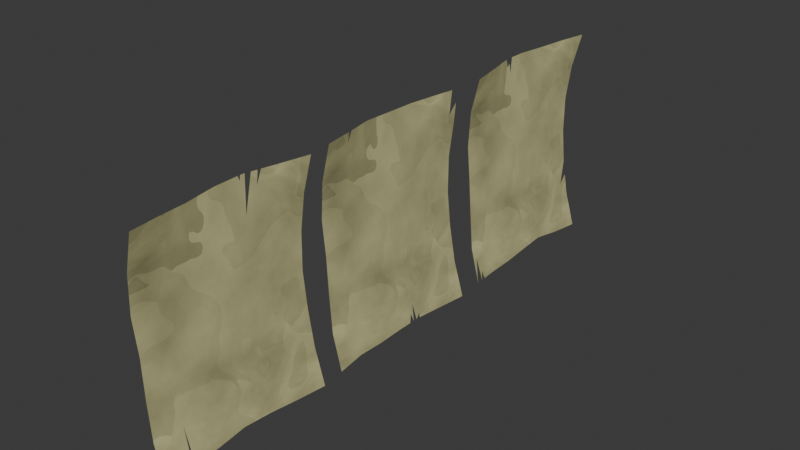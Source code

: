 # Source: Bird_Poster.blend  (saved by Blender 4.2.66; exported with 4.5.12 LTS)
import bpy
from mathutils import Matrix  # noqa: F401  (used for matrix-valued properties, if any)

bpy.ops.wm.read_factory_settings(use_empty=True)
scene = bpy.context.scene
scene.name = 'Scene'

# ---- images (referenced by path relative to the original .blend; pixels are not part of the script)
import os
ASSET_DIR = os.environ.get("B2B_ASSET_DIR", "")  # directory of the original .blend (textures are referenced by path, not embedded)
HERE = os.path.dirname(os.path.abspath(__file__))  # packed textures are extracted next to this script under _unpacked/

def load_image(name, relpath, width, height, colorspace="sRGB"):
    """Load a texture the original file referenced (path relative to the .blend, or extracted next to this script)."""
    p = next((c for c in (os.path.join(HERE, relpath), os.path.join(ASSET_DIR, relpath)) if relpath and os.path.exists(c)), "")
    if p:
        img = bpy.data.images.load(p, check_existing=True)
        img.name = name
    else:  # same state as the original file: an image datablock whose file is absent (Cycles renders it pink)
        img = bpy.data.images.new(name, width, height)
        img.source = "FILE"
        img.filepath = "//" + (relpath or name)
    img.colorspace_settings.name = colorspace
    return img
img_render_1k_001 = load_image('Render 1k.001', 'PostersSingle_Normal_1k.jpg', 1024, 1024, 'sRGB')

# ---- materials (node trees are filled in below, after node groups)
mat_stylized_paper = bpy.data.materials.new('Stylized Paper')
mat_stylized_paper.alpha_threshold = 0.0
mat_stylized_paper.use_transparent_shadow = False
mat_stylized_paper.roughness = 0.5
mat_stylized_paper.line_color = (0.0, 0.0, 0.0, 1.0)

# ---- material node trees
mat_stylized_paper.use_nodes = True; mat_stylized_paper.node_tree.nodes.clear()
_N = mat_stylized_paper.node_tree.nodes; _L = mat_stylized_paper.node_tree.links
n0 = _N.new('ShaderNodeOutputMaterial'); n0.name = 'Material Output'; n0.location = (300, 300)
n1 = _N.new('ShaderNodeBsdfPrincipled'); n1.name = 'Principled BSDF'; n1.location = (10, 300)
n1.inputs[2].default_value = 1.0
n1.inputs[3].default_value = 1.45
n2 = _N.new('ShaderNodeValToRGB'); n2.name = 'Color Ramp'; n2.location = (-294, 331)
while len(n2.color_ramp.elements) > 1: n2.color_ramp.elements.remove(n2.color_ramp.elements[-1])
n2.color_ramp.elements[0].position = 0.0; n2.color_ramp.elements[0].color = (0.0, 0.0, 0.0, 1.0)
_e = n2.color_ramp.elements.new(1.0); _e.color = (1.0, 0.9541, 0.4677, 1.0)
n3 = _N.new('ShaderNodeTexNoise'); n3.name = 'Noise Texture'; n3.location = (-487, 365)
n3.inputs[2].default_value = 2.0
n3.inputs[3].default_value = 15.0
n4 = _N.new('ShaderNodeMapping'); n4.name = 'Mapping'; n4.location = (-665, 369)
n5 = _N.new('ShaderNodeTexCoord'); n5.name = 'Texture Coordinate'; n5.location = (-845, 369)
n6 = _N.new('ShaderNodeTexVoronoi'); n6.name = 'Voronoi Texture'; n6.location = (-223, -15)
n6.inputs[2].default_value = 7.0
n7 = _N.new('ShaderNodeMix'); n7.name = 'Mix'; n7.location = (-404, -128)
n7.data_type = 'RGBA'
n7.blend_type = 'LINEAR_LIGHT'
n8 = _N.new('ShaderNodeNewGeometry'); n8.name = 'Geometry'; n8.location = (-626, -63)
n9 = _N.new('ShaderNodeTexNoise'); n9.name = 'Noise Texture.001'; n9.location = (-635, -340)
n10 = _N.new('ShaderNodeMapping'); n10.name = 'Mapping.001'; n10.location = (-815, -380)
n11 = _N.new('ShaderNodeTexCoord'); n11.name = 'Texture Coordinate.001'; n11.location = (-995, -380)
n12 = _N.new('ShaderNodeTexImage'); n12.name = 'Image Texture'; n12.location = (81, -126)
n12.image = img_render_1k_001
_L.new(n1.outputs[0], n0.inputs[0])
_L.new(n2.outputs[0], n1.inputs[0])
_L.new(n3.outputs[0], n2.inputs[0])
_L.new(n4.outputs[0], n3.inputs[0])
_L.new(n6.outputs[2], n1.inputs[5])
_L.new(n7.outputs[2], n6.inputs[0])
_L.new(n8.outputs[1], n7.inputs[6])
_L.new(n9.outputs[0], n7.inputs[7])
_L.new(n10.outputs[0], n9.inputs[0])
_L.new(n5.outputs[0], n4.inputs[0])
_L.new(n11.outputs[3], n10.inputs[0])
n0.is_active_output = True

# ---- world
world_world = bpy.data.worlds.new('World'); scene.world = world_world
world_world.use_nodes = True; world_world.node_tree.nodes.clear()
_N = world_world.node_tree.nodes; _L = world_world.node_tree.links
n0 = _N.new('ShaderNodeOutputWorld'); n0.name = 'World Output'; n0.location = (300, 300)
n1 = _N.new('ShaderNodeBackground'); n1.name = 'Background'; n1.location = (10, 300)
n1.inputs[0].default_value = (0.05088, 0.05088, 0.05088, 1.0)
_L.new(n1.outputs[0], n0.inputs[0])
n0.is_active_output = True
world_world.color = (0.05088, 0.05088, 0.05088)
world_world.sun_shadow_jitter_overblur = 0.0

# ---- meshes
me_plane = bpy.data.meshes.new('Plane')
me_plane.from_pydata([(-0.25, -0.2, 0.02622), (0.25, -0.2, 0.04173), (-0.25, 0.2, 0.03406), (0.25, 0.2, 0.04812), (-0.25, 0.1333, 0.01924), (-0.25, 0.06667, 0.00291), (-0.248, 0.0, -5.678e-08), (-0.2422, -0.06667, 0.002711), (-0.2481, -0.1333, 0.0163), (-0.1667, -0.2, 0.00601), (-0.08333, -0.1996, 0.0005339), (7.72e-09, -0.1943, 0.003567), (0.08333, -0.1996, 0.0135), (0.1667, -0.2, 0.02055), (0.25, -0.1333, 0.03594), (0.2483, -0.06667, 0.03392), (0.2432, 0.0, 0.03019), (0.2482, 0.06667, 0.03088), (0.25, 0.1333, 0.03959), (0.1667, 0.2, 0.02344), (0.08333, 0.1997, 0.009016), (-7.209e-09, 0.196, 0.003201), (-0.08333, 0.1997, 0.0009554), (-0.1667, 0.2, 0.01228), (-0.1667, -0.1333, 0.001935), (-0.1661, -0.06667, -3.779e-08), (-0.1667, 0.0, -3.775e-08), (-0.1667, 0.06667, -3.775e-08), (-0.1667, 0.1333, 0.003443), (-0.08333, -0.1333, 0.0002106), (-0.08333, -0.06667, 0.0002106), (-0.08333, 0.0, 0.0002106), (-0.08333, 0.06667, 0.0002106), (-0.08333, 0.1333, 0.0002106), (5.209e-09, -0.1319, 0.003201), (2.725e-09, -0.06667, 0.003201), (2.417e-10, 0.0, 0.003201), (-2.242e-09, 0.06667, 0.003201), (-4.725e-09, 0.1323, 0.003201), (0.08333, -0.1333, 0.009769), (0.08333, -0.06667, 0.008462), (0.08333, 0.0, 0.008462), (0.08333, 0.06667, 0.008462), (0.08333, 0.1333, 0.009019), (0.1667, -0.1333, 0.02004), (0.1667, -0.06667, 0.01631), (0.1662, 0.0, 0.015), (0.1667, 0.06667, 0.01701), (0.1667, 0.1333, 0.02274), (-0.25, 0.0787, 0.005858), (-0.25, 0.09848, 0.0107), (-0.25, 0.0917, 0.009042), (-0.2187, 0.09223, 0.004588), (-0.25, 0.05646, 0.002465), (-0.25, 0.05062, 0.00221), (-0.2393, 0.05493, 0.002025), (0.25, -0.127, 0.03575), (0.25, -0.113, 0.03532), (0.25, -0.1076, 0.03516), (0.2404, -0.1132, 0.0333)], [], [(48, 18, 3, 19), (4, 28, 23, 2), (28, 33, 22, 23), (33, 38, 21, 22), (38, 43, 20, 21), (43, 48, 19, 20), (0, 9, 24, 8), (8, 24, 25, 7), (7, 25, 26, 6), (6, 26, 27, 55, 54), (9, 10, 29, 24), (24, 29, 30, 25), (25, 30, 31, 26), (26, 31, 32, 27), (27, 32, 33, 28), (10, 11, 34, 29), (29, 34, 35, 30), (30, 35, 36, 31), (31, 36, 37, 32), (32, 37, 38, 33), (11, 12, 39, 34), (34, 39, 40, 35), (35, 40, 41, 36), (36, 41, 42, 37), (37, 42, 43, 38), (12, 13, 44, 39), (39, 44, 45, 40), (40, 45, 46, 41), (41, 46, 47, 42), (42, 47, 48, 43), (13, 1, 14, 44), (45, 15, 16, 46), (46, 16, 17, 47), (47, 17, 18, 48), (49, 27, 52, 51), (55, 27, 5, 53), (52, 27, 28, 4, 50), (56, 57, 59, 44), (44, 59, 58, 15, 45)])
me_plane.polygons.foreach_set('use_smooth', [True] * 39)
_uv = me_plane.uv_layers.new(name='UVMap')
_uv.uv.foreach_set('vector', [0.6641, 0.1695, 0.6643, 0.002547, 0.7968, 0.00178, 0.7965, 0.1694, 0.6642, 0.9967, 0.6639, 0.8327, 0.7965, 0.832, 0.7968, 0.9953, 0.6639, 0.8327, 0.6639, 0.6677, 0.7957, 0.6676, 0.7965, 0.832, 0.6639, 0.6677, 0.6618, 0.502, 0.7884, 0.502, 0.7957, 0.6676, 0.6618, 0.502, 0.6639, 0.3361, 0.7958, 0.3361, 0.7884, 0.502, 0.6639, 0.3361, 0.6641, 0.1695, 0.7965, 0.1694, 0.7958, 0.3361, 0.002089, 0.996, 0.00178, 0.8324, 0.1342, 0.8328, 0.1344, 0.9932, 0.1344, 0.9932, 0.1342, 0.8328, 0.2666, 0.8319, 0.2666, 0.9827, 0.2666, 0.9827, 0.2666, 0.8319, 0.399, 0.833, 0.399, 0.9944, 0.399, 0.9944, 0.399, 0.833, 0.5315, 0.833, 0.5082, 0.9771, 0.4996, 0.9982, 0.00178, 0.8324, 0.002503, 0.6676, 0.1341, 0.6676, 0.1342, 0.8328, 0.1342, 0.8328, 0.1341, 0.6676, 0.2665, 0.6676, 0.2666, 0.8319, 0.2666, 0.8319, 0.2665, 0.6676, 0.399, 0.6676, 0.399, 0.833, 0.399, 0.833, 0.399, 0.6676, 0.5314, 0.6677, 0.5315, 0.833, 0.5315, 0.833, 0.5314, 0.6677, 0.6639, 0.6677, 0.6639, 0.8327, 0.002503, 0.6676, 0.01295, 0.5019, 0.137, 0.502, 0.1341, 0.6676, 0.1341, 0.6676, 0.137, 0.502, 0.2666, 0.502, 0.2665, 0.6676, 0.2665, 0.6676, 0.2666, 0.502, 0.399, 0.502, 0.399, 0.6676, 0.399, 0.6676, 0.399, 0.502, 0.5314, 0.502, 0.5314, 0.6677, 0.5314, 0.6677, 0.5314, 0.502, 0.6618, 0.502, 0.6639, 0.6677, 0.01295, 0.5019, 0.002567, 0.3356, 0.1342, 0.336, 0.137, 0.502, 0.137, 0.502, 0.1342, 0.336, 0.2666, 0.3361, 0.2666, 0.502, 0.2666, 0.502, 0.2666, 0.3361, 0.399, 0.3361, 0.399, 0.502, 0.399, 0.502, 0.399, 0.3361, 0.5315, 0.3361, 0.5314, 0.502, 0.5314, 0.502, 0.5315, 0.3361, 0.6639, 0.3361, 0.6618, 0.502, 0.002567, 0.3356, 0.001851, 0.1696, 0.1343, 0.1697, 0.1342, 0.336, 0.1342, 0.336, 0.1343, 0.1697, 0.2667, 0.17, 0.2666, 0.3361, 0.2666, 0.3361, 0.2667, 0.17, 0.3991, 0.171, 0.399, 0.3361, 0.399, 0.3361, 0.3991, 0.171, 0.5316, 0.17, 0.5315, 0.3361, 0.5315, 0.3361, 0.5316, 0.17, 0.6641, 0.1695, 0.6639, 0.3361, 0.001851, 0.1696, 0.002108, 0.002268, 0.1345, 0.002815, 0.1343, 0.1697, 0.2667, 0.17, 0.2669, 0.006477, 0.3993, 0.01679, 0.3991, 0.171, 0.3991, 0.171, 0.3993, 0.01679, 0.5317, 0.006807, 0.5316, 0.17, 0.5316, 0.17, 0.5317, 0.006807, 0.6643, 0.002547, 0.6641, 0.1695, 0.5555, 0.9979, 0.5315, 0.833, 0.5823, 0.9359, 0.5813, 0.9976, 0.5082, 0.9771, 0.5315, 0.833, 0.5315, 0.9982, 0.5112, 0.9982, 0.5823, 0.9359, 0.5315, 0.833, 0.6639, 0.8327, 0.6642, 0.9967, 0.5948, 0.9975, 0.147, 0.002834, 0.1749, 0.002877, 0.1744, 0.02213, 0.1343, 0.1697, 0.1343, 0.1697, 0.1744, 0.02213, 0.1856, 0.002893, 0.2669, 0.006477, 0.2667, 0.17])
me_plane.materials.append(mat_stylized_paper)
me_plane.update()
me_plane_001 = bpy.data.meshes.new('Plane.001')
me_plane_001.from_pydata([(-0.25, -0.2, 0.02622), (0.2486, -0.2, 0.04173), (0.25, 0.2, 0.04812), (-0.249, 0.1333, 0.01924), (-0.2456, 0.06667, 0.00291), (-0.2456, 0.0, -5.695e-08), (-0.2489, -0.06667, 0.002711), (-0.25, -0.1333, 0.0163), (-0.1667, -0.2, 0.00601), (-0.08333, -0.1996, 0.0005339), (7.72e-09, -0.1943, 0.003567), (0.08333, -0.1996, 0.0135), (0.1667, -0.2, 0.02055), (0.2445, -0.1333, 0.03594), (0.2486, -0.06667, 0.03392), (0.25, 0.0, 0.03019), (0.25, 0.06667, 0.03088), (0.25, 0.1333, 0.03959), (0.1667, 0.2, 0.02344), (0.08333, 0.1997, 0.009016), (-7.209e-09, 0.196, 0.003201), (-0.08333, 0.1997, 0.0009554), (-0.1667, 0.2, 0.01228), (-0.1667, -0.1333, 0.001935), (-0.1667, -0.06667, -3.775e-08), (-0.1663, 0.0, -3.777e-08), (-0.1663, 0.06667, -3.777e-08), (-0.1667, 0.1333, 0.003443), (-0.08333, -0.1333, 0.0002106), (-0.08333, -0.06667, 0.0002106), (-0.08333, 0.0, 0.0002106), (-0.08333, 0.06667, 0.0002106), (-0.08333, 0.1333, 0.0002106), (5.209e-09, -0.1319, 0.003201), (2.725e-09, -0.06667, 0.003201), (2.417e-10, 0.0, 0.003201), (-2.242e-09, 0.06667, 0.003201), (-4.725e-09, 0.1323, 0.003201), (0.08333, -0.1333, 0.009769), (0.08333, -0.06667, 0.008462), (0.08333, 0.0, 0.008462), (0.08333, 0.06667, 0.008462), (0.08333, 0.1333, 0.009019), (0.1663, -0.1333, 0.02004), (0.1667, -0.06667, 0.01631), (0.1667, 0.0, 0.015), (0.1667, 0.06667, 0.01701), (0.1667, 0.1333, 0.02274), (-0.25, 0.1711, 0.02763), (-0.1883, 0.1812, 0.01388), (-0.216, 0.191, 0.02317), (-0.25, -0.1251, 0.01463), (-0.2267, -0.1333, 0.01229), (0.25, 0.03402, 0.03054), (0.25, 0.04662, 0.03067), (0.25, 0.05595, 0.03077), (0.2395, 0.06667, 0.02913), (0.231, 0.04047, 0.02714), (0.209, 0.04916, 0.02354)], [], [(47, 17, 2, 18), (3, 27, 49, 48), (27, 32, 21, 22), (32, 37, 20, 21), (37, 42, 19, 20), (42, 47, 18, 19), (0, 8, 23, 52, 7), (6, 24, 25, 5), (8, 9, 28, 23), (23, 28, 29, 24), (24, 29, 30, 25), (25, 30, 31, 26), (26, 31, 32, 27), (9, 10, 33, 28), (28, 33, 34, 29), (29, 34, 35, 30), (30, 35, 36, 31), (31, 36, 37, 32), (10, 11, 38, 33), (33, 38, 39, 34), (34, 39, 40, 35), (35, 40, 41, 36), (36, 41, 42, 37), (11, 12, 43, 38), (38, 43, 44, 39), (39, 44, 45, 40), (40, 45, 46, 41), (41, 46, 47, 42), (12, 1, 13, 43), (44, 14, 15, 45), (45, 15, 53, 57), (46, 56, 16, 17, 47), (26, 4, 5, 25), (13, 14, 44, 43), (26, 27, 3, 4), (51, 52, 23, 24), (57, 54, 58, 45), (58, 55, 56, 46), (46, 45, 58), (49, 27, 22), (22, 50, 49), (24, 6, 51)])
me_plane_001.polygons.foreach_set('use_smooth', [True] * 42)
_uv = me_plane_001.uv_layers.new(name='UVMap')
_uv.uv.foreach_set('vector', [0.6648, 0.1695, 0.6651, 0.002488, 0.7978, 0.001781, 0.7974, 0.1694, 0.6651, 0.9958, 0.6647, 0.8335, 0.7602, 0.8756, 0.7403, 0.9971, 0.6647, 0.8335, 0.6646, 0.6682, 0.7966, 0.6681, 0.7975, 0.8328, 0.6646, 0.6682, 0.6625, 0.5023, 0.7892, 0.5023, 0.7966, 0.6681, 0.6625, 0.5023, 0.6646, 0.3362, 0.7966, 0.3362, 0.7892, 0.5023, 0.6646, 0.3362, 0.6648, 0.1695, 0.7974, 0.1694, 0.7966, 0.3362, 0.002267, 0.9973, 0.001781, 0.8333, 0.1343, 0.8337, 0.1346, 0.9522, 0.1347, 0.9981, 0.267, 0.997, 0.2668, 0.8338, 0.3994, 0.8332, 0.3995, 0.9907, 0.001781, 0.8333, 0.002426, 0.6682, 0.1342, 0.6682, 0.1343, 0.8337, 0.1343, 0.8337, 0.1342, 0.6682, 0.2668, 0.6682, 0.2668, 0.8338, 0.2668, 0.8338, 0.2668, 0.6682, 0.3994, 0.6682, 0.3994, 0.8332, 0.3994, 0.8332, 0.3994, 0.6682, 0.532, 0.6682, 0.532, 0.8332, 0.532, 0.8332, 0.532, 0.6682, 0.6646, 0.6682, 0.6647, 0.8335, 0.002426, 0.6682, 0.01287, 0.5023, 0.1371, 0.5023, 0.1342, 0.6682, 0.1342, 0.6682, 0.1371, 0.5023, 0.2668, 0.5023, 0.2668, 0.6682, 0.2668, 0.6682, 0.2668, 0.5023, 0.3994, 0.5023, 0.3994, 0.6682, 0.3994, 0.6682, 0.3994, 0.5023, 0.532, 0.5023, 0.532, 0.6682, 0.532, 0.6682, 0.532, 0.5023, 0.6625, 0.5023, 0.6646, 0.6682, 0.01287, 0.5023, 0.002493, 0.3359, 0.1342, 0.3362, 0.1371, 0.5023, 0.1371, 0.5023, 0.1342, 0.3362, 0.2668, 0.3363, 0.2668, 0.5023, 0.2668, 0.5023, 0.2668, 0.3363, 0.3994, 0.3363, 0.3994, 0.5023, 0.3994, 0.5023, 0.3994, 0.3363, 0.532, 0.3363, 0.532, 0.5023, 0.532, 0.5023, 0.532, 0.3363, 0.6646, 0.3362, 0.6625, 0.5023, 0.002493, 0.3359, 0.001781, 0.1697, 0.1344, 0.1704, 0.1342, 0.3362, 0.1342, 0.3362, 0.1344, 0.1704, 0.2669, 0.17, 0.2668, 0.3363, 0.2668, 0.3363, 0.2669, 0.17, 0.3995, 0.1701, 0.3994, 0.3363, 0.3994, 0.3363, 0.3995, 0.1701, 0.5321, 0.17, 0.532, 0.3363, 0.532, 0.3363, 0.5321, 0.17, 0.6648, 0.1695, 0.6646, 0.3362, 0.001781, 0.1697, 0.00214, 0.00513, 0.1346, 0.01376, 0.1344, 0.1704, 0.2669, 0.17, 0.2672, 0.0058, 0.3997, 0.00327, 0.3995, 0.1701, 0.3995, 0.1701, 0.3997, 0.00327, 0.4674, 0.003239, 0.4801, 0.0413, 0.5321, 0.17, 0.5323, 0.02425, 0.5323, 0.003209, 0.6651, 0.002488, 0.6648, 0.1695, 0.532, 0.8332, 0.5322, 0.9905, 0.3995, 0.9907, 0.3994, 0.8332, 0.1346, 0.01376, 0.2672, 0.0058, 0.2669, 0.17, 0.1344, 0.1704, 0.532, 0.8332, 0.6647, 0.8335, 0.6651, 0.9958, 0.5322, 0.9905, 0.1509, 0.9982, 0.1346, 0.9522, 0.1343, 0.8337, 0.2668, 0.8338, 0.4801, 0.0413, 0.4924, 0.003228, 0.4974, 0.0852, 0.3995, 0.1701, 0.4974, 0.0852, 0.511, 0.003219, 0.5323, 0.02425, 0.5321, 0.17, 0.5321, 0.17, 0.3995, 0.1701, 0.4974, 0.0852, 0.7602, 0.8756, 0.6647, 0.8335, 0.7975, 0.8328, 0.7975, 0.8328, 0.7798, 0.9299, 0.7602, 0.8756, 0.2668, 0.8338, 0.267, 0.997, 0.1509, 0.9982])
me_plane_001.materials.append(mat_stylized_paper)
me_plane_001.update()
me_plane_002 = bpy.data.meshes.new('Plane.002')
me_plane_002.from_pydata([(-0.246, -0.2, 0.02622), (0.25, -0.2, 0.04173), (-0.25, 0.2, 0.03406), (0.25, 0.2, 0.04812), (-0.2488, 0.1333, 0.01924), (-0.2448, 0.06667, 0.00291), (-0.2487, 0.0, -5.672e-08), (-0.25, -0.06667, 0.002711), (-0.249, -0.1333, 0.0163), (-0.1664, -0.2, 0.00601), (-0.08333, -0.1996, 0.0005339), (7.72e-09, -0.1943, 0.003567), (0.08333, -0.1996, 0.0135), (0.1667, -0.2, 0.02055), (0.25, -0.1333, 0.03594), (0.25, -0.06667, 0.03392), (0.2476, 0.0, 0.03019), (0.2408, 0.06667, 0.03088), (0.2477, 0.1333, 0.03959), (0.1667, 0.2, 0.02344), (0.08333, 0.1997, 0.009016), (-7.209e-09, 0.196, 0.003201), (-0.08333, 0.1997, 0.0009554), (-0.1667, 0.2, 0.01228), (-0.1667, -0.1333, 0.001935), (-0.1667, -0.06667, -3.775e-08), (-0.1667, 0.0, -3.775e-08), (-0.1663, 0.06667, -3.778e-08), (-0.1667, 0.1333, 0.003443), (-0.08333, -0.1333, 0.0002106), (-0.08333, -0.06667, 0.0002106), (-0.08333, 0.0, 0.0002106), (-0.08333, 0.06667, 0.0002106), (-0.08333, 0.1333, 0.0002106), (5.209e-09, -0.1319, 0.003201), (2.725e-09, -0.06667, 0.003201), (2.417e-10, 0.0, 0.003201), (-2.242e-09, 0.06667, 0.003201), (-4.725e-09, 0.1323, 0.003201), (0.08333, -0.1333, 0.009769), (0.08333, -0.06667, 0.008462), (0.08333, 0.0, 0.008462), (0.08333, 0.06667, 0.008462), (0.08333, 0.1333, 0.009019), (0.1667, -0.1333, 0.02004), (0.1667, -0.06667, 0.01631), (0.1667, 0.0, 0.015), (0.1661, 0.06667, 0.01701), (0.1667, 0.1333, 0.02274), (-0.25, -0.04464, 0.001815), (-0.2303, -0.06006, 0.002071), (-0.2369, -0.0534, 0.002171), (-0.2122, -0.04766, 0.00148), (0.25, -0.1826, 0.04022), (0.25, -0.1708, 0.03919), (0.1926, -0.188, 0.0261), (0.231, -0.1759, 0.03481), (0.1191, 0.1998, 0.01522), (0.1374, 0.1761, 0.01836)], [], [(48, 18, 3, 19), (4, 28, 23, 2), (28, 33, 22, 23), (33, 38, 21, 22), (38, 43, 20, 21), (43, 48, 58), (0, 9, 24, 8), (8, 24, 25, 7), (7, 25, 50), (9, 10, 29, 24), (24, 29, 30, 25), (25, 30, 31, 26), (26, 31, 32, 27), (27, 32, 33, 28), (10, 11, 34, 29), (29, 34, 35, 30), (30, 35, 36, 31), (31, 36, 37, 32), (32, 37, 38, 33), (11, 12, 39, 34), (34, 39, 40, 35), (35, 40, 41, 36), (36, 41, 42, 37), (37, 42, 43, 38), (12, 13, 44, 39), (39, 44, 45, 40), (40, 45, 46, 41), (41, 46, 47, 42), (42, 47, 48, 43), (13, 55, 44), (45, 15, 16, 46), (46, 16, 17, 47), (47, 17, 18, 48), (27, 5, 6, 26), (14, 15, 45, 44), (27, 28, 4, 5), (50, 25, 52, 51), (52, 25, 26), (26, 6, 49, 52), (48, 19, 57, 58), (58, 20, 43), (44, 55, 53, 56), (56, 54, 14), (14, 44, 56), (55, 13, 1)])
me_plane_002.polygons.foreach_set('use_smooth', [True] * 45)
_uv = me_plane_002.uv_layers.new(name='UVMap')
_uv.uv.foreach_set('vector', [0.6635, 0.1701, 0.6635, 0.007485, 0.7958, 0.001779, 0.7959, 0.17, 0.6635, 0.9936, 0.6635, 0.8329, 0.7959, 0.8318, 0.7958, 0.9941, 0.6635, 0.8329, 0.6636, 0.6682, 0.7953, 0.6681, 0.7959, 0.8318, 0.6636, 0.6682, 0.6615, 0.5028, 0.788, 0.5028, 0.7953, 0.6681, 0.6615, 0.5028, 0.6636, 0.337, 0.7953, 0.3369, 0.788, 0.5028, 0.6636, 0.337, 0.6635, 0.1701, 0.7484, 0.2287, 0.001779, 0.9873, 0.00183, 0.8322, 0.1342, 0.8331, 0.1341, 0.9944, 0.1341, 0.9944, 0.1342, 0.8331, 0.2665, 0.8334, 0.2665, 0.9981, 0.2665, 0.9981, 0.2665, 0.8334, 0.2796, 0.9592, 0.00183, 0.8322, 0.002677, 0.6682, 0.1342, 0.6683, 0.1342, 0.8331, 0.1342, 0.8331, 0.1342, 0.6683, 0.2665, 0.6683, 0.2665, 0.8334, 0.2665, 0.8334, 0.2665, 0.6683, 0.3989, 0.6683, 0.3989, 0.8334, 0.3989, 0.8334, 0.3989, 0.6683, 0.5312, 0.6683, 0.5312, 0.8326, 0.5312, 0.8326, 0.5312, 0.6683, 0.6636, 0.6682, 0.6635, 0.8329, 0.002677, 0.6682, 0.01311, 0.5028, 0.1371, 0.5028, 0.1342, 0.6683, 0.1342, 0.6683, 0.1371, 0.5028, 0.2665, 0.5028, 0.2665, 0.6683, 0.2665, 0.6683, 0.2665, 0.5028, 0.3989, 0.5028, 0.3989, 0.6683, 0.3989, 0.6683, 0.3989, 0.5028, 0.5312, 0.5028, 0.5312, 0.6683, 0.5312, 0.6683, 0.5312, 0.5028, 0.6615, 0.5028, 0.6636, 0.6682, 0.01311, 0.5028, 0.002612, 0.3364, 0.1342, 0.3369, 0.1371, 0.5028, 0.1371, 0.5028, 0.1342, 0.3369, 0.2665, 0.337, 0.2665, 0.5028, 0.2665, 0.5028, 0.2665, 0.337, 0.3989, 0.337, 0.3989, 0.5028, 0.3989, 0.5028, 0.3989, 0.337, 0.5312, 0.337, 0.5312, 0.5028, 0.5312, 0.5028, 0.5312, 0.337, 0.6636, 0.337, 0.6615, 0.5028, 0.002612, 0.3364, 0.001823, 0.1704, 0.1342, 0.1705, 0.1342, 0.3369, 0.1342, 0.3369, 0.1342, 0.1705, 0.2665, 0.171, 0.2665, 0.337, 0.2665, 0.337, 0.2665, 0.171, 0.3989, 0.1711, 0.3989, 0.337, 0.3989, 0.337, 0.3989, 0.1711, 0.5312, 0.172, 0.5312, 0.337, 0.5312, 0.337, 0.5312, 0.172, 0.6635, 0.1701, 0.6636, 0.337, 0.001823, 0.1704, 0.02558, 0.1183, 0.1342, 0.1705, 0.2665, 0.171, 0.2665, 0.003615, 0.3988, 0.008834, 0.3989, 0.1711, 0.3989, 0.1711, 0.3988, 0.008834, 0.5312, 0.0223, 0.5312, 0.172, 0.5312, 0.172, 0.5312, 0.0223, 0.6635, 0.007485, 0.6635, 0.1701, 0.5312, 0.8326, 0.5312, 0.9878, 0.3989, 0.9958, 0.3989, 0.8334, 0.1341, 0.003361, 0.2665, 0.003615, 0.2665, 0.171, 0.1342, 0.1705, 0.5312, 0.8326, 0.6635, 0.8329, 0.6635, 0.9936, 0.5312, 0.9878, 0.2796, 0.9592, 0.2665, 0.8334, 0.3043, 0.9233, 0.2928, 0.9722, 0.3043, 0.9233, 0.2665, 0.8334, 0.3989, 0.8334, 0.3989, 0.8334, 0.3989, 0.9958, 0.3102, 0.9982, 0.3043, 0.9233, 0.6635, 0.1701, 0.7959, 0.17, 0.7956, 0.2652, 0.7484, 0.2287, 0.7484, 0.2287, 0.7953, 0.3369, 0.6636, 0.337, 0.1342, 0.1705, 0.02558, 0.1183, 0.03634, 0.002817, 0.04966, 0.04113, 0.04966, 0.04113, 0.05982, 0.002948, 0.1341, 0.003361, 0.1341, 0.003361, 0.1342, 0.1705, 0.04966, 0.04113, 0.02558, 0.1183, 0.001823, 0.1704, 0.001782, 0.002625])
me_plane_002.materials.append(mat_stylized_paper)
me_plane_002.update()

# ---- objects
ob_poster_1 = bpy.data.objects.new('Poster 1', me_plane)
ob_poster_2 = bpy.data.objects.new('Poster 2', me_plane_001)
ob_poster_3 = bpy.data.objects.new('Poster 3', me_plane_002)

# ---- transforms, parenting, visibility, modifiers, constraints
ob_poster_1.location = (0.0, 0.0, 0.0)
ob_poster_1.rotation_euler = (-0.0, 1.571, 0.0)
ob_poster_2.location = (0.0, 0.4561, 0.0)
ob_poster_2.rotation_euler = (-0.0, 1.571, 0.0)
ob_poster_3.location = (0.0, 0.9258, 0.0)
ob_poster_3.rotation_euler = (-0.0, 1.571, 0.0)

# ---- collection membership
scene.collection.objects.link(ob_poster_1)
scene.collection.objects.link(ob_poster_2)
scene.collection.objects.link(ob_poster_3)

# ---- scene / render settings (as saved in the file)
scene.frame_start = 1; scene.frame_end = 250; scene.frame_set(1)
scene.render.engine = 'CYCLES'
scene.cycles.bake_type = 'NORMAL'
bpy.context.view_layer.update()

# ---- added for rendering (the .blend has no active camera and no usable light): camera, sun
cam_auto = bpy.data.cameras.new('AutoCamera')
cam_auto.lens = 50.0
cam_auto.sensor_width = 36.0
cam_auto.clip_end = 1000.0
ob_auto_camera = bpy.data.objects.new('AutoCamera', cam_auto)
scene.collection.objects.link(ob_auto_camera)
ob_auto_camera.location = (1.3358, -1.11119, 1.04939)
ob_auto_camera.rotation_euler = (1.09748, -7.21219e-08, 0.694738)
scene.camera = ob_auto_camera
light_auto_sun = bpy.data.lights.new('AutoSun', 'SUN')
light_auto_sun.energy = 3.0
light_auto_sun.angle = 0.0523599
ob_auto_sun = bpy.data.objects.new('AutoSun', light_auto_sun)
scene.collection.objects.link(ob_auto_sun)
ob_auto_sun.rotation_euler = (0.872665, 0.174533, 0.523599)
bpy.context.view_layer.update()
